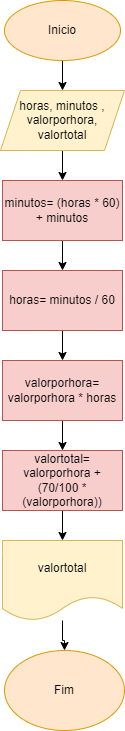

The diagram above was exported from draw.io. Its source (the exported page's mxGraphModel, read from the mxfile embedded in the PNG):
<mxGraphModel dx="880" dy="444" grid="1" gridSize="10" guides="1" tooltips="1" connect="1" arrows="1" fold="1" page="1" pageScale="1" pageWidth="827" pageHeight="1169" math="0" shadow="0">
  <root>
    <mxCell id="0" />
    <mxCell id="1" parent="0" />
    <mxCell id="oW538v0vm_2i2Jd1CYBb-3" value="" style="edgeStyle=orthogonalEdgeStyle;rounded=0;orthogonalLoop=1;jettySize=auto;html=1;" parent="1" source="oW538v0vm_2i2Jd1CYBb-1" target="oW538v0vm_2i2Jd1CYBb-2" edge="1">
      <mxGeometry relative="1" as="geometry" />
    </mxCell>
    <mxCell id="oW538v0vm_2i2Jd1CYBb-1" value="&lt;font style=&quot;vertical-align: inherit;&quot;&gt;&lt;font style=&quot;vertical-align: inherit;&quot;&gt;Inicio&lt;/font&gt;&lt;/font&gt;" style="ellipse;whiteSpace=wrap;html=1;fillColor=#ffe6cc;strokeColor=#d79b00;" parent="1" vertex="1">
      <mxGeometry x="356" y="20" width="116" height="60" as="geometry" />
    </mxCell>
    <mxCell id="oW538v0vm_2i2Jd1CYBb-5" value="" style="edgeStyle=orthogonalEdgeStyle;rounded=0;orthogonalLoop=1;jettySize=auto;html=1;" parent="1" source="oW538v0vm_2i2Jd1CYBb-2" target="oW538v0vm_2i2Jd1CYBb-4" edge="1">
      <mxGeometry relative="1" as="geometry" />
    </mxCell>
    <mxCell id="oW538v0vm_2i2Jd1CYBb-2" value="&lt;font style=&quot;vertical-align: inherit;&quot;&gt;&lt;font style=&quot;vertical-align: inherit;&quot;&gt;horas, minutos , valorporhora, valortotal&lt;/font&gt;&lt;/font&gt;" style="shape=parallelogram;perimeter=parallelogramPerimeter;whiteSpace=wrap;html=1;fixedSize=1;fillColor=#fff2cc;strokeColor=#d6b656;" parent="1" vertex="1">
      <mxGeometry x="352" y="110" width="124" height="60" as="geometry" />
    </mxCell>
    <mxCell id="oW538v0vm_2i2Jd1CYBb-7" value="" style="edgeStyle=orthogonalEdgeStyle;rounded=0;orthogonalLoop=1;jettySize=auto;html=1;" parent="1" source="oW538v0vm_2i2Jd1CYBb-4" target="oW538v0vm_2i2Jd1CYBb-6" edge="1">
      <mxGeometry relative="1" as="geometry" />
    </mxCell>
    <mxCell id="oW538v0vm_2i2Jd1CYBb-4" value="minutos= (horas * 60) + minutos" style="whiteSpace=wrap;html=1;fillColor=#f8cecc;strokeColor=#b85450;" parent="1" vertex="1">
      <mxGeometry x="354" y="200" width="120" height="60" as="geometry" />
    </mxCell>
    <mxCell id="oW538v0vm_2i2Jd1CYBb-9" value="" style="edgeStyle=orthogonalEdgeStyle;rounded=0;orthogonalLoop=1;jettySize=auto;html=1;" parent="1" source="oW538v0vm_2i2Jd1CYBb-6" target="oW538v0vm_2i2Jd1CYBb-8" edge="1">
      <mxGeometry relative="1" as="geometry" />
    </mxCell>
    <mxCell id="oW538v0vm_2i2Jd1CYBb-6" value="horas= minutos / 60" style="whiteSpace=wrap;html=1;fillColor=#f8cecc;strokeColor=#b85450;" parent="1" vertex="1">
      <mxGeometry x="354" y="290" width="120" height="60" as="geometry" />
    </mxCell>
    <mxCell id="yf87pdnqxmQBJXa3aTyK-4" value="" style="edgeStyle=orthogonalEdgeStyle;rounded=0;orthogonalLoop=1;jettySize=auto;html=1;" edge="1" parent="1" source="oW538v0vm_2i2Jd1CYBb-8" target="yf87pdnqxmQBJXa3aTyK-3">
      <mxGeometry relative="1" as="geometry" />
    </mxCell>
    <mxCell id="oW538v0vm_2i2Jd1CYBb-8" value="&lt;font style=&quot;vertical-align: inherit;&quot;&gt;&lt;font style=&quot;vertical-align: inherit;&quot;&gt;valorporhora= valorporhora * horas&lt;/font&gt;&lt;/font&gt;" style="whiteSpace=wrap;html=1;fillColor=#f8cecc;strokeColor=#b85450;" parent="1" vertex="1">
      <mxGeometry x="354" y="380" width="120" height="60" as="geometry" />
    </mxCell>
    <mxCell id="yf87pdnqxmQBJXa3aTyK-6" value="" style="edgeStyle=orthogonalEdgeStyle;rounded=0;orthogonalLoop=1;jettySize=auto;html=1;" edge="1" parent="1" source="yf87pdnqxmQBJXa3aTyK-3" target="yf87pdnqxmQBJXa3aTyK-5">
      <mxGeometry relative="1" as="geometry" />
    </mxCell>
    <mxCell id="yf87pdnqxmQBJXa3aTyK-3" value="valortotal= valorporhora + (70/100 * (valorporhora))" style="whiteSpace=wrap;html=1;fillColor=#f8cecc;strokeColor=#b85450;" vertex="1" parent="1">
      <mxGeometry x="354" y="470" width="120" height="60" as="geometry" />
    </mxCell>
    <mxCell id="yf87pdnqxmQBJXa3aTyK-8" value="" style="edgeStyle=orthogonalEdgeStyle;rounded=0;orthogonalLoop=1;jettySize=auto;html=1;" edge="1" parent="1" source="yf87pdnqxmQBJXa3aTyK-5" target="yf87pdnqxmQBJXa3aTyK-7">
      <mxGeometry relative="1" as="geometry" />
    </mxCell>
    <mxCell id="yf87pdnqxmQBJXa3aTyK-5" value="valortotal" style="shape=document;whiteSpace=wrap;html=1;boundedLbl=1;fillColor=#fff2cc;strokeColor=#d6b656;" vertex="1" parent="1">
      <mxGeometry x="354" y="560" width="120" height="80" as="geometry" />
    </mxCell>
    <mxCell id="yf87pdnqxmQBJXa3aTyK-7" value="Fim" style="ellipse;whiteSpace=wrap;html=1;fillColor=#ffe6cc;strokeColor=#d79b00;" vertex="1" parent="1">
      <mxGeometry x="356" y="670" width="120" height="80" as="geometry" />
    </mxCell>
  </root>
</mxGraphModel>